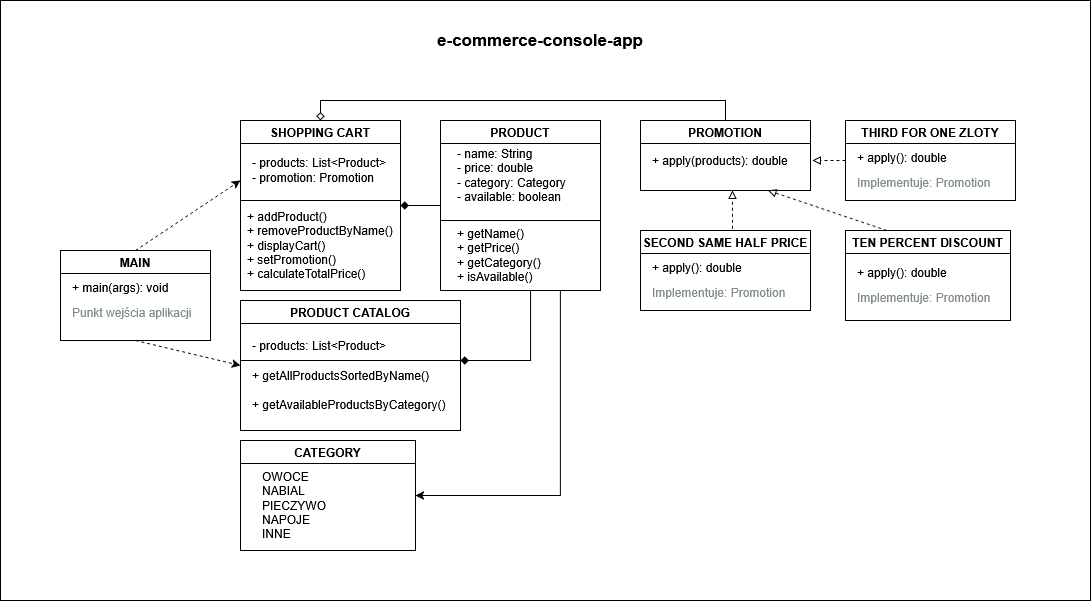

The diagram above was exported from draw.io. Its source (the exported page's mxGraphModel, read from the mxfile embedded in the PNG):
<mxGraphModel dx="1818" dy="1732" grid="1" gridSize="10" guides="1" tooltips="1" connect="1" arrows="1" fold="1" page="1" pageScale="1" pageWidth="827" pageHeight="1169" math="0" shadow="0">
  <root>
    <mxCell id="0" />
    <mxCell id="1" parent="0" />
    <mxCell id="55CBRjuIBM6KtG-u3zIU-49" value="" style="rounded=0;whiteSpace=wrap;html=1;" vertex="1" parent="1">
      <mxGeometry x="-410" y="-40" width="1090" height="600" as="geometry" />
    </mxCell>
    <mxCell id="55CBRjuIBM6KtG-u3zIU-34" style="edgeStyle=orthogonalEdgeStyle;rounded=0;orthogonalLoop=1;jettySize=auto;html=1;entryX=0;entryY=0.5;entryDx=0;entryDy=0;endArrow=none;endFill=1;startFill=1;startArrow=diamond;" edge="1" parent="1" source="55CBRjuIBM6KtG-u3zIU-5" target="55CBRjuIBM6KtG-u3zIU-1">
      <mxGeometry relative="1" as="geometry" />
    </mxCell>
    <mxCell id="55CBRjuIBM6KtG-u3zIU-41" style="edgeStyle=orthogonalEdgeStyle;rounded=0;orthogonalLoop=1;jettySize=auto;html=1;entryX=0.5;entryY=0;entryDx=0;entryDy=0;exitX=0.5;exitY=0;exitDx=0;exitDy=0;endArrow=none;startFill=0;startArrow=diamond;" edge="1" parent="1" source="55CBRjuIBM6KtG-u3zIU-5" target="55CBRjuIBM6KtG-u3zIU-17">
      <mxGeometry relative="1" as="geometry" />
    </mxCell>
    <mxCell id="55CBRjuIBM6KtG-u3zIU-5" value="SHOPPING CART" style="swimlane;whiteSpace=wrap;html=1;" vertex="1" parent="1">
      <mxGeometry x="-170" y="80" width="160" height="170" as="geometry" />
    </mxCell>
    <mxCell id="55CBRjuIBM6KtG-u3zIU-6" value="&lt;div class=&quot;field&quot;&gt;- products: List&amp;lt;Product&amp;gt;&lt;/div&gt;                &lt;div class=&quot;field&quot;&gt;- promotion: Promotion&lt;/div&gt;" style="text;html=1;align=left;verticalAlign=middle;resizable=0;points=[];autosize=1;strokeColor=none;fillColor=none;" vertex="1" parent="55CBRjuIBM6KtG-u3zIU-5">
      <mxGeometry x="10" y="30" width="160" height="40" as="geometry" />
    </mxCell>
    <mxCell id="55CBRjuIBM6KtG-u3zIU-7" value="" style="endArrow=none;html=1;rounded=0;exitX=0;exitY=0.75;exitDx=0;exitDy=0;" edge="1" parent="55CBRjuIBM6KtG-u3zIU-5">
      <mxGeometry width="50" height="50" relative="1" as="geometry">
        <mxPoint y="80" as="sourcePoint" />
        <mxPoint x="160" y="80" as="targetPoint" />
        <Array as="points">
          <mxPoint x="100" y="80" />
        </Array>
      </mxGeometry>
    </mxCell>
    <mxCell id="55CBRjuIBM6KtG-u3zIU-8" value="&lt;div class=&quot;method&quot;&gt;+ addProduct()&lt;/div&gt;                &lt;div class=&quot;method&quot;&gt;+ removeProductByName()&lt;/div&gt;                &lt;div class=&quot;method&quot;&gt;+ displayCart()&lt;/div&gt;                &lt;div class=&quot;method&quot;&gt;+ setPromotion()&lt;/div&gt;                &lt;div class=&quot;method&quot;&gt;+ calculateTotalPrice()&lt;/div&gt;" style="text;html=1;align=left;verticalAlign=middle;resizable=0;points=[];autosize=1;strokeColor=none;fillColor=none;" vertex="1" parent="55CBRjuIBM6KtG-u3zIU-5">
      <mxGeometry x="5" y="80" width="170" height="90" as="geometry" />
    </mxCell>
    <mxCell id="55CBRjuIBM6KtG-u3zIU-9" value="CATEGORY" style="swimlane;whiteSpace=wrap;html=1;" vertex="1" parent="1">
      <mxGeometry x="-170" y="400" width="175" height="110" as="geometry" />
    </mxCell>
    <mxCell id="55CBRjuIBM6KtG-u3zIU-10" value="&lt;div class=&quot;class-content&quot;&gt;&lt;div class=&quot;enum-values&quot;&gt;&lt;br&gt;                    &lt;div class=&quot;enum-value&quot;&gt;OWOCE&lt;/div&gt;                    &lt;div class=&quot;enum-value&quot;&gt;NABIAL&lt;/div&gt;                    &lt;div class=&quot;enum-value&quot;&gt;PIECZYWO&lt;/div&gt;                    &lt;div class=&quot;enum-value&quot;&gt;NAPOJE&lt;/div&gt;                    &lt;div class=&quot;enum-value&quot;&gt;INNE&lt;/div&gt;                &lt;/div&gt;&lt;br&gt;            &lt;/div&gt;" style="text;html=1;align=left;verticalAlign=middle;resizable=0;points=[];autosize=1;strokeColor=none;fillColor=none;" vertex="1" parent="55CBRjuIBM6KtG-u3zIU-9">
      <mxGeometry x="20" y="10" width="90" height="110" as="geometry" />
    </mxCell>
    <mxCell id="55CBRjuIBM6KtG-u3zIU-13" value="PRODUCT CATALOG" style="swimlane;whiteSpace=wrap;html=1;" vertex="1" parent="1">
      <mxGeometry x="-170" y="260" width="220" height="130" as="geometry" />
    </mxCell>
    <mxCell id="55CBRjuIBM6KtG-u3zIU-14" value="- products: List&amp;lt;Product&amp;gt;" style="text;html=1;align=left;verticalAlign=middle;resizable=0;points=[];autosize=1;strokeColor=none;fillColor=none;" vertex="1" parent="55CBRjuIBM6KtG-u3zIU-13">
      <mxGeometry x="10" y="30" width="160" height="30" as="geometry" />
    </mxCell>
    <mxCell id="55CBRjuIBM6KtG-u3zIU-15" value="" style="endArrow=none;html=1;rounded=0;exitX=0;exitY=0.75;exitDx=0;exitDy=0;" edge="1" parent="55CBRjuIBM6KtG-u3zIU-13">
      <mxGeometry width="50" height="50" relative="1" as="geometry">
        <mxPoint y="59.99999999999997" as="sourcePoint" />
        <mxPoint x="220" y="60" as="targetPoint" />
        <Array as="points">
          <mxPoint x="100" y="59.99999999999997" />
        </Array>
      </mxGeometry>
    </mxCell>
    <mxCell id="55CBRjuIBM6KtG-u3zIU-17" value="PROMOTION" style="swimlane;whiteSpace=wrap;html=1;" vertex="1" parent="1">
      <mxGeometry x="230" y="80" width="170" height="70" as="geometry" />
    </mxCell>
    <mxCell id="55CBRjuIBM6KtG-u3zIU-18" value="+ apply(products): double" style="text;html=1;align=left;verticalAlign=middle;resizable=0;points=[];autosize=1;strokeColor=none;fillColor=none;" vertex="1" parent="55CBRjuIBM6KtG-u3zIU-17">
      <mxGeometry x="10" y="25" width="160" height="30" as="geometry" />
    </mxCell>
    <mxCell id="55CBRjuIBM6KtG-u3zIU-22" value="TEN PERCENT DISCOUNT" style="swimlane;whiteSpace=wrap;html=1;" vertex="1" parent="1">
      <mxGeometry x="435" y="190" width="165" height="90" as="geometry" />
    </mxCell>
    <mxCell id="55CBRjuIBM6KtG-u3zIU-23" value="&lt;div class=&quot;class-content&quot; style=&quot;&quot;&gt;&lt;br&gt;                &lt;div class=&quot;method&quot;&gt;+ apply(): double&lt;/div&gt;&lt;div style=&quot;font-size: 12px; color: rgb(127, 140, 141); margin-top: 10px;&quot;&gt;                    Implementuje: Promotion&lt;br&gt;                &lt;/div&gt;&lt;br&gt;            &lt;/div&gt;" style="text;html=1;align=left;verticalAlign=middle;resizable=0;points=[];autosize=1;strokeColor=none;fillColor=none;" vertex="1" parent="55CBRjuIBM6KtG-u3zIU-22">
      <mxGeometry x="10" y="15" width="160" height="80" as="geometry" />
    </mxCell>
    <mxCell id="55CBRjuIBM6KtG-u3zIU-24" value="SECOND SAME HALF PRICE" style="swimlane;whiteSpace=wrap;html=1;" vertex="1" parent="1">
      <mxGeometry x="230" y="190" width="170" height="80" as="geometry" />
    </mxCell>
    <mxCell id="55CBRjuIBM6KtG-u3zIU-25" value="&lt;div style=&quot;&quot; class=&quot;class-content&quot;&gt;&lt;br&gt;                &lt;div align=&quot;left&quot; class=&quot;method&quot;&gt;+ apply(): double&lt;/div&gt;&lt;div style=&quot;font-size: 12px; color: rgb(127, 140, 141); margin-top: 10px;&quot;&gt;                    Implementuje: Promotion&lt;br&gt;                &lt;/div&gt;&lt;br&gt;            &lt;/div&gt;" style="text;html=1;align=left;verticalAlign=middle;resizable=0;points=[];autosize=1;strokeColor=none;fillColor=none;" vertex="1" parent="55CBRjuIBM6KtG-u3zIU-24">
      <mxGeometry x="10" y="10" width="160" height="80" as="geometry" />
    </mxCell>
    <mxCell id="55CBRjuIBM6KtG-u3zIU-26" value="THIRD FOR ONE ZLOTY" style="swimlane;whiteSpace=wrap;html=1;" vertex="1" parent="1">
      <mxGeometry x="435" y="80" width="170" height="80" as="geometry" />
    </mxCell>
    <mxCell id="55CBRjuIBM6KtG-u3zIU-46" style="rounded=0;orthogonalLoop=1;jettySize=auto;html=1;dashed=1;exitX=0.5;exitY=0;exitDx=0;exitDy=0;" edge="1" parent="1" source="55CBRjuIBM6KtG-u3zIU-29">
      <mxGeometry relative="1" as="geometry">
        <mxPoint x="-170" y="140" as="targetPoint" />
      </mxGeometry>
    </mxCell>
    <mxCell id="55CBRjuIBM6KtG-u3zIU-29" value="MAIN" style="swimlane;whiteSpace=wrap;html=1;" vertex="1" parent="1">
      <mxGeometry x="-350" y="210" width="150" height="90" as="geometry" />
    </mxCell>
    <mxCell id="55CBRjuIBM6KtG-u3zIU-30" value="&lt;div class=&quot;class-content&quot; style=&quot;&quot;&gt;&lt;br&gt;                &lt;div class=&quot;method&quot;&gt;+ main(args): void&lt;/div&gt;&lt;div style=&quot;font-size: 12px; color: rgb(127, 140, 141); margin-top: 10px;&quot;&gt;                    Punkt wejścia aplikacji&lt;br&gt;                &lt;/div&gt;&lt;br&gt;            &lt;/div&gt;" style="text;html=1;align=left;verticalAlign=middle;resizable=0;points=[];autosize=1;strokeColor=none;fillColor=none;" vertex="1" parent="55CBRjuIBM6KtG-u3zIU-29">
      <mxGeometry x="10" y="10" width="140" height="80" as="geometry" />
    </mxCell>
    <mxCell id="55CBRjuIBM6KtG-u3zIU-42" style="rounded=0;orthogonalLoop=1;jettySize=auto;html=1;entryX=1;entryY=0.5;entryDx=0;entryDy=0;exitX=0.75;exitY=1;exitDx=0;exitDy=0;edgeStyle=orthogonalEdgeStyle;" edge="1" parent="1" source="55CBRjuIBM6KtG-u3zIU-1" target="55CBRjuIBM6KtG-u3zIU-9">
      <mxGeometry relative="1" as="geometry">
        <mxPoint x="79" y="250" as="sourcePoint" />
      </mxGeometry>
    </mxCell>
    <mxCell id="55CBRjuIBM6KtG-u3zIU-1" value="PRODUCT" style="swimlane;whiteSpace=wrap;html=1;" vertex="1" parent="1">
      <mxGeometry x="30" y="80" width="160" height="170" as="geometry">
        <mxRectangle x="40" y="40" width="100" height="30" as="alternateBounds" />
      </mxGeometry>
    </mxCell>
    <mxCell id="55CBRjuIBM6KtG-u3zIU-2" value="&lt;div class=&quot;field&quot;&gt;- name: String&lt;/div&gt;                &lt;div class=&quot;field&quot;&gt;- price: double&lt;/div&gt;                &lt;div class=&quot;field&quot;&gt;- category: Category&lt;/div&gt;                &lt;div class=&quot;field&quot;&gt;- available: boolean&lt;/div&gt;" style="text;html=1;align=left;verticalAlign=middle;resizable=0;points=[];autosize=1;strokeColor=none;fillColor=none;" vertex="1" parent="55CBRjuIBM6KtG-u3zIU-1">
      <mxGeometry x="15" y="20" width="130" height="70" as="geometry" />
    </mxCell>
    <mxCell id="55CBRjuIBM6KtG-u3zIU-3" value="" style="endArrow=none;html=1;rounded=0;exitX=0;exitY=0.75;exitDx=0;exitDy=0;" edge="1" parent="55CBRjuIBM6KtG-u3zIU-1">
      <mxGeometry width="50" height="50" relative="1" as="geometry">
        <mxPoint y="100" as="sourcePoint" />
        <mxPoint x="160" y="100" as="targetPoint" />
        <Array as="points">
          <mxPoint x="100" y="100" />
        </Array>
      </mxGeometry>
    </mxCell>
    <mxCell id="55CBRjuIBM6KtG-u3zIU-4" value="&lt;div class=&quot;method&quot;&gt;+ getName()&lt;/div&gt;                &lt;div class=&quot;method&quot;&gt;+ getPrice()&lt;/div&gt;                &lt;div class=&quot;method&quot;&gt;+ getCategory()&lt;/div&gt;                &lt;div class=&quot;method&quot;&gt;+ isAvailable()&lt;/div&gt;" style="text;html=1;align=left;verticalAlign=middle;resizable=0;points=[];autosize=1;strokeColor=none;fillColor=none;" vertex="1" parent="55CBRjuIBM6KtG-u3zIU-1">
      <mxGeometry x="15" y="100" width="110" height="70" as="geometry" />
    </mxCell>
    <mxCell id="55CBRjuIBM6KtG-u3zIU-16" value="&lt;div class=&quot;method&quot;&gt;+ getAllProductsSortedByName()&lt;/div&gt;&lt;br/&gt;                &lt;div class=&quot;method&quot;&gt;+ getAvailableProductsByCategory()&lt;/div&gt;" style="text;html=1;align=left;verticalAlign=middle;resizable=0;points=[];autosize=1;strokeColor=none;fillColor=none;" vertex="1" parent="1">
      <mxGeometry x="-160" y="320" width="220" height="60" as="geometry" />
    </mxCell>
    <mxCell id="55CBRjuIBM6KtG-u3zIU-39" style="edgeStyle=orthogonalEdgeStyle;rounded=0;orthogonalLoop=1;jettySize=auto;html=1;entryX=0.682;entryY=1;entryDx=0;entryDy=0;entryPerimeter=0;endArrow=none;startFill=1;startArrow=diamond;" edge="1" parent="1" source="55CBRjuIBM6KtG-u3zIU-13" target="55CBRjuIBM6KtG-u3zIU-4">
      <mxGeometry relative="1" as="geometry">
        <Array as="points">
          <mxPoint x="120" y="320" />
        </Array>
      </mxGeometry>
    </mxCell>
    <mxCell id="55CBRjuIBM6KtG-u3zIU-43" style="rounded=0;orthogonalLoop=1;jettySize=auto;html=1;dashed=1;endArrow=block;startFill=0;startArrow=none;endFill=0;exitX=0;exitY=0.5;exitDx=0;exitDy=0;" edge="1" parent="1" source="55CBRjuIBM6KtG-u3zIU-26">
      <mxGeometry relative="1" as="geometry">
        <mxPoint x="500" y="124" as="sourcePoint" />
        <mxPoint x="402" y="120" as="targetPoint" />
      </mxGeometry>
    </mxCell>
    <mxCell id="55CBRjuIBM6KtG-u3zIU-44" value="" style="rounded=0;orthogonalLoop=1;jettySize=auto;html=1;exitX=0.541;exitY=-0.021;exitDx=0;exitDy=0;exitPerimeter=0;dashed=1;endArrow=block;endFill=0;" edge="1" parent="1" source="55CBRjuIBM6KtG-u3zIU-24">
      <mxGeometry relative="1" as="geometry">
        <mxPoint x="322" y="150" as="targetPoint" />
      </mxGeometry>
    </mxCell>
    <mxCell id="55CBRjuIBM6KtG-u3zIU-45" style="rounded=0;orthogonalLoop=1;jettySize=auto;html=1;entryX=0.75;entryY=1;entryDx=0;entryDy=0;exitX=0.25;exitY=0;exitDx=0;exitDy=0;dashed=1;endArrow=block;endFill=0;" edge="1" parent="1" source="55CBRjuIBM6KtG-u3zIU-22" target="55CBRjuIBM6KtG-u3zIU-17">
      <mxGeometry relative="1" as="geometry" />
    </mxCell>
    <mxCell id="55CBRjuIBM6KtG-u3zIU-47" style="rounded=0;orthogonalLoop=1;jettySize=auto;html=1;entryX=0;entryY=0.5;entryDx=0;entryDy=0;dashed=1;exitX=0.5;exitY=1;exitDx=0;exitDy=0;" edge="1" parent="1" source="55CBRjuIBM6KtG-u3zIU-29" target="55CBRjuIBM6KtG-u3zIU-13">
      <mxGeometry relative="1" as="geometry" />
    </mxCell>
    <mxCell id="55CBRjuIBM6KtG-u3zIU-50" value="e-commerce-console-app" style="text;html=1;align=center;verticalAlign=middle;whiteSpace=wrap;rounded=0;fontSize=17;fontStyle=1" vertex="1" parent="1">
      <mxGeometry x="25" y="-40" width="210" height="80" as="geometry" />
    </mxCell>
    <mxCell id="55CBRjuIBM6KtG-u3zIU-27" value="&lt;div class=&quot;class-content&quot; style=&quot;&quot;&gt;&lt;br&gt;                &lt;div class=&quot;method&quot;&gt;+ apply(): double&lt;/div&gt;&lt;div style=&quot;font-size: 12px; color: rgb(127, 140, 141); margin-top: 10px;&quot;&gt;                    Implementuje: Promotion&lt;br&gt;                &lt;/div&gt;&lt;br&gt;            &lt;/div&gt;" style="text;html=1;align=left;verticalAlign=middle;resizable=0;points=[];autosize=1;strokeColor=none;fillColor=none;" vertex="1" parent="1">
      <mxGeometry x="445" y="90" width="160" height="80" as="geometry" />
    </mxCell>
  </root>
</mxGraphModel>